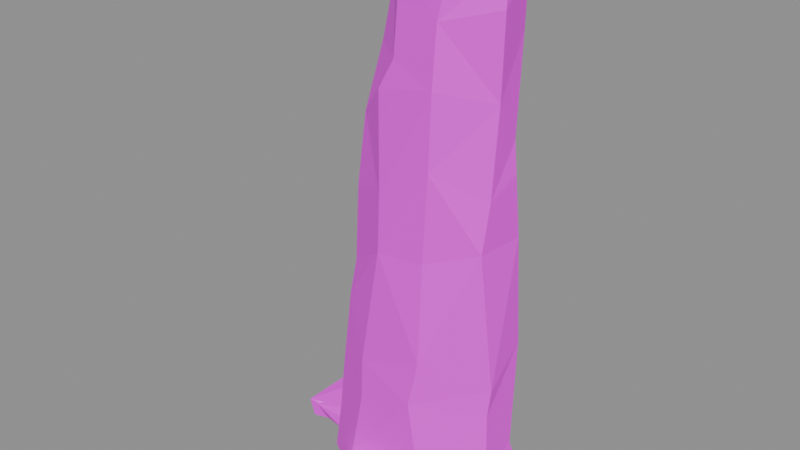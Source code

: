 # Source: building.standing_stone.blend  (saved by Blender 5.2.45; exported with 4.5.12 LTS)
import bpy
from mathutils import Matrix  # noqa: F401  (used for matrix-valued properties, if any)

bpy.ops.wm.read_factory_settings(use_empty=True)
scene = bpy.context.scene
scene.name = 'Scene'

# ---- images (referenced by path relative to the original .blend; pixels are not part of the script)
import os
ASSET_DIR = os.environ.get("B2B_ASSET_DIR", "")  # directory of the original .blend (textures are referenced by path, not embedded)
HERE = os.path.dirname(os.path.abspath(__file__))  # packed textures are extracted next to this script under _unpacked/

def load_image(name, relpath, width, height, colorspace="sRGB"):
    """Load a texture the original file referenced (path relative to the .blend, or extracted next to this script)."""
    p = next((c for c in (os.path.join(HERE, relpath), os.path.join(ASSET_DIR, relpath)) if relpath and os.path.exists(c)), "")
    if p:
        img = bpy.data.images.load(p, check_existing=True)
        img.name = name
    else:  # same state as the original file: an image datablock whose file is absent (Cycles renders it pink)
        img = bpy.data.images.new(name, width, height)
        img.source = "FILE"
        img.filepath = "//" + (relpath or name)
    img.colorspace_settings.name = colorspace
    return img
img_palette_png = load_image('palette.png', 'palette.png', 1024, 1024, 'sRGB')

# ---- materials (node trees are filled in below, after node groups)
mat_palette = bpy.data.materials.new('palette')

# ---- material node trees
mat_palette.use_nodes = True; mat_palette.node_tree.nodes.clear()
_N = mat_palette.node_tree.nodes; _L = mat_palette.node_tree.links
n0 = _N.new('ShaderNodeBsdfPrincipled'); n0.name = 'Principled BSDF'; n0.location = (-200, 100)
n0.inputs[10].default_value = 0.005
n1 = _N.new('ShaderNodeOutputMaterial'); n1.name = 'Material Output'; n1.location = (200, 100)
n2 = _N.new('ShaderNodeTexImage'); n2.name = 'Image Texture'; n2.location = (0, 0)
n2.image = img_palette_png
n2.interpolation = 'Closest'
_L.new(n0.outputs[0], n1.inputs[0])
_L.new(n2.outputs[0], n0.inputs[0])
n1.is_active_output = True

# ---- meshes
me_standing_stone = bpy.data.meshes.new('standing_stone')
me_standing_stone.from_pydata([(0.5807, 0.1445, 0.0), (0.2726, 0.3394, 0.0), (-0.1277, 0.3391, 0.0), (-0.3721, 0.1354, 0.0), (-0.3261, -0.09227, 0.0), (-0.09517, -0.234, 0.0), (0.2489, -0.2263, 0.0), (0.542, -0.06556, 0.0), (0.5582, 0.177, 0.1358), (0.2941, 0.3152, 0.1573), (-0.05678, 0.3586, 0.2572), (-0.3536, 0.1544, 0.2247), (-0.3139, -0.06728, 0.2073), (-0.122, -0.2018, 0.1264), (0.2872, -0.2042, 0.09811), (0.5362, -0.05769, 0.276), (0.5292, 0.1297, 0.304), (0.2719, 0.3188, 0.363), (-0.08114, 0.3242, 0.4666), (-0.3284, 0.1902, 0.3509), (-0.2794, -0.07098, 0.4945), (-0.07538, -0.1816, 0.4415), (0.2153, -0.2059, 0.5475), (0.5162, -0.03884, 0.5294), (0.5053, 0.1915, 0.7989), (0.2245, 0.3046, 0.8595), (-0.07935, 0.3146, 0.8994), (-0.3044, 0.1663, 0.8008), (-0.2379, -0.06104, 0.8778), (-0.07913, -0.1689, 0.6349), (0.248, -0.1837, 0.7536), (0.5248, -0.02622, 0.6578), (0.4885, 0.1758, 1.307), (0.2926, 0.2962, 1.226), (-0.09627, 0.3048, 1.182), (-0.2706, 0.1525, 1.097), (-0.2216, -0.0371, 1.044), (0.005531, -0.1525, 1.205), (0.2362, -0.1431, 1.224), (0.4626, -0.0469, 1.301), (0.4858, 0.1399, 1.602), (0.2999, 0.2917, 1.473), (0.009531, 0.2963, 1.507), (-0.2353, 0.1299, 1.474), (-0.2077, -0.03085, 1.412), (0.007503, -0.143, 1.467), (0.2595, -0.1418, 1.633), (0.4711, -0.009528, 1.527), (0.4713, 0.1408, 1.747), (0.2903, 0.3, 1.947), (0.03538, 0.3046, 1.741), (-0.1925, 0.1572, 1.964), (-0.1777, -0.009734, 1.755), (-0.0154, -0.1145, 1.917), (0.268, -0.1354, 1.974), (0.4777, 0.01806, 1.928), (0.4593, 0.1841, 2.179), (0.3104, 0.282, 2.1), (0.02375, 0.2999, 2.286), (-0.1445, 0.1549, 2.141), (-0.1127, 0.02937, 2.063), (0.05287, -0.1028, 2.052), (0.2698, -0.1121, 2.24), (0.4942, 0.006607, 2.3), (0.4764, 0.1676, 2.424), (0.3155, 0.2871, 2.42), (0.05165, 0.2731, 2.366), (-0.06881, 0.1851, 2.311), (-0.05177, 0.03226, 2.343), (0.05539, -0.06624, 2.427), (0.3094, -0.08936, 2.473), (0.4868, 0.02514, 2.469), (0.1501, 0.1185, 2.544), (-0.1479, 0.4196, 0.0), (-0.2303, 0.2609, 0.0), (0.1202, -0.4196, 0.07903), (-0.1414, 0.2627, 0.03416), (-0.4168, 0.3624, 0.01405), (-0.3137, 0.2995, 0.03037), (-0.2805, 0.408, 0.02319), (-0.1998, 0.2864, 0.03959), (-0.3373, 0.1809, 0.0), (-0.3854, 0.18, 0.0), (0.1982, -0.2944, 0.06652), (0.1985, -0.166, 0.0), (-0.5133, 0.03353, 0.0), (-0.1395, -0.1744, 0.0), (0.01163, -0.412, 0.0), (-0.243, -0.3854, 0.07238), (-0.1422, -0.1591, 0.08279), (0.1219, -0.4094, 0.006974), (-0.5799, -0.008606, 0.1025), (-0.1922, 0.04134, 0.03001), (-0.3773, 0.3046, 0.0), (-0.385, 0.2922, 0.09751), (-0.532, -0.007618, 0.0933), (-0.19, 0.2016, 0.06479), (-0.2749, 0.1153, 0.007383), (-0.3837, 0.0116, 0.0), (-0.5554, 0.1796, 0.02669), (-0.5807, 0.251, 0.1013), (-0.1839, 0.1945, 0.04626), (-0.4753, 0.214, 0.008393), (-0.3204, 0.09316, 0.0), (-0.5701, 0.00916, 0.0), (-0.5201, 0.1594, 0.1032), (-0.4329, 0.05167, 0.0), (-0.2037, 0.2197, 0.0)], [], [(0, 1, 9, 8), (1, 10, 9), (2, 11, 10), (3, 4, 12, 11), (4, 5, 13, 12), (6, 13, 5), (6, 7, 15, 14), (7, 0, 8, 15), (8, 9, 17, 16), (10, 17, 9), (10, 19, 18), (11, 12, 20, 19), (12, 13, 21, 20), (13, 14, 22, 21), (14, 15, 23, 22), (15, 8, 16, 23), (16, 17, 25, 24), (17, 18, 26, 25), (18, 19, 27, 26), (20, 27, 19), (20, 29, 28), (22, 29, 21), (22, 31, 30), (23, 24, 31), (24, 25, 33, 32), (25, 26, 34, 33), (26, 35, 34), (27, 28, 36, 35), (28, 29, 37, 36), (30, 37, 29), (30, 31, 39, 38), (31, 24, 32, 39), (32, 33, 41, 40), (33, 34, 42, 41), (34, 43, 42), (35, 36, 44, 43), (37, 44, 36), (37, 38, 46, 45), (39, 46, 38), (32, 47, 39), (40, 41, 49, 48), (41, 50, 49), (43, 50, 42), (43, 44, 52, 51), (45, 52, 44), (45, 46, 54, 53), (46, 55, 54), (47, 48, 55), (48, 49, 57, 56), (49, 58, 57), (50, 59, 58), (51, 60, 59), (52, 53, 61, 60), (54, 61, 53), (55, 62, 54), (55, 48, 56, 63), (56, 57, 65, 64), (57, 58, 66, 65), (58, 59, 67, 66), (59, 60, 68, 67), (61, 68, 60), (62, 69, 61), (62, 63, 71, 70), (63, 64, 71), (64, 65, 72), (65, 66, 72), (66, 67, 72), (67, 68, 72), (68, 69, 72), (69, 70, 72), (70, 71, 72), (71, 64, 72), (1, 2, 10), (2, 3, 11), (6, 14, 13), (10, 18, 17), (10, 11, 19), (20, 28, 27), (20, 21, 29), (22, 30, 29), (22, 23, 31), (23, 16, 24), (26, 27, 35), (30, 38, 37), (34, 35, 43), (37, 45, 44), (39, 47, 46), (32, 40, 47), (41, 42, 50), (43, 51, 50), (45, 53, 52), (46, 47, 55), (47, 40, 48), (49, 50, 58), (50, 51, 59), (51, 52, 60), (54, 62, 61), (55, 63, 62), (61, 69, 68), (62, 70, 69), (63, 56, 64), (76, 74, 73), (74, 81, 82), (74, 82, 73), (82, 77, 73), (77, 79, 73), (79, 80, 73), (80, 76, 73), (80, 82, 76), (82, 81, 76), (81, 74, 76), (80, 78, 82), (78, 77, 82), (78, 79, 77), (78, 80, 79), (86, 88, 89), (88, 75, 89), (75, 83, 89), (83, 84, 89), (84, 86, 89), (84, 87, 86), (87, 88, 86), (87, 75, 88), (87, 90, 75), (90, 83, 75), (90, 84, 83), (90, 87, 84), (94, 96, 93), (96, 92, 93), (92, 98, 93), (98, 85, 93), (85, 99, 93), (99, 94, 93), (99, 95, 94), (95, 96, 94), (95, 92, 96), (95, 98, 92), (95, 85, 98), (95, 99, 85), (91, 105, 100), (105, 101, 100), (101, 107, 100), (107, 102, 100), (102, 104, 100), (104, 91, 100), (103, 97, 91), (97, 101, 91), (101, 105, 91), (104, 106, 91), (106, 103, 91), (97, 107, 101), (97, 103, 107), (103, 106, 104), (103, 104, 107), (104, 102, 107)])
_uv = me_standing_stone.uv_layers.new(name='UVMap')
_uv.uv.foreach_set('vector', [0.3125, 0.5, 0.3125, 0.5, 0.3125, 0.5, 0.3125, 0.5, 0.3125, 0.5, 0.3125, 0.5, 0.3125, 0.5, 0.3125, 0.5, 0.3125, 0.5, 0.3125, 0.5, 0.5625, 0.8333, 0.5625, 0.8333, 0.5625, 0.8333, 0.5625, 0.8333, 0.3125, 0.5, 0.3125, 0.5, 0.3125, 0.5, 0.3125, 0.5, 0.3125, 0.5, 0.3125, 0.5, 0.3125, 0.5, 0.3125, 0.5, 0.3125, 0.5, 0.3125, 0.5, 0.3125, 0.5, 0.5625, 0.8333, 0.5625, 0.8333, 0.5625, 0.8333, 0.5625, 0.8333, 0.3125, 0.5, 0.3125, 0.5, 0.3125, 0.5, 0.3125, 0.5, 0.3125, 0.5, 0.3125, 0.5, 0.3125, 0.5, 0.3125, 0.5, 0.3125, 0.5, 0.3125, 0.5, 0.5625, 0.8333, 0.5625, 0.8333, 0.5625, 0.8333, 0.5625, 0.8333, 0.5625, 0.8333, 0.5625, 0.8333, 0.5625, 0.8333, 0.5625, 0.8333, 0.3125, 0.5, 0.3125, 0.5, 0.3125, 0.5, 0.3125, 0.5, 0.5625, 0.8333, 0.5625, 0.8333, 0.5625, 0.8333, 0.5625, 0.8333, 0.5625, 0.8333, 0.5625, 0.8333, 0.5625, 0.8333, 0.5625, 0.8333, 0.3125, 0.8333, 0.3125, 0.8333, 0.3125, 0.8333, 0.3125, 0.8333, 0.3125, 0.8333, 0.3125, 0.8333, 0.3125, 0.8333, 0.3125, 0.8333, 0.3125, 0.8333, 0.3125, 0.8333, 0.3125, 0.8333, 0.3125, 0.8333, 0.3125, 0.8333, 0.3125, 0.8333, 0.3125, 0.8333, 0.3125, 0.8333, 0.3125, 0.8333, 0.3125, 0.8333, 0.3125, 0.8333, 0.3125, 0.8333, 0.3125, 0.8333, 0.3125, 0.8333, 0.3125, 0.8333, 0.3125, 0.8333, 0.3125, 0.8333, 0.3125, 0.8333, 0.3125, 0.8333, 0.3125, 0.8333, 0.3125, 0.8333, 0.3125, 0.8333, 0.3125, 0.8333, 0.3125, 0.8333, 0.3125, 0.8333, 0.3125, 0.8333, 0.3125, 0.8333, 0.3125, 0.8333, 0.3125, 0.8333, 0.3125, 0.8333, 0.3125, 0.8333, 0.3125, 0.8333, 0.3125, 0.8333, 0.3125, 0.8333, 0.3125, 0.8333, 0.3125, 0.8333, 0.3125, 0.8333, 0.3125, 0.8333, 0.3125, 0.8333, 0.3125, 0.8333, 0.3125, 0.8333, 0.3125, 0.8333, 0.3125, 0.8333, 0.3125, 0.8333, 0.3125, 0.8333, 0.3125, 0.8333, 0.3125, 0.8333, 0.3125, 0.8333, 0.3125, 0.8333, 0.3125, 0.8333, 0.3125, 0.8333, 0.3125, 0.8333, 0.3125, 0.8333, 0.3125, 0.8333, 0.3125, 0.8333, 0.3125, 0.8333, 0.3125, 0.8333, 0.3125, 0.8333, 0.3125, 0.8333, 0.3125, 0.8333, 0.3125, 0.8333, 0.3125, 0.8333, 0.3125, 0.8333, 0.3125, 0.8333, 0.3125, 0.8333, 0.3125, 0.8333, 0.3125, 0.8333, 0.3125, 0.8333, 0.3125, 0.8333, 0.3125, 0.8333, 0.3125, 0.8333, 0.3125, 0.8333, 0.3125, 0.8333, 0.3125, 0.8333, 0.3125, 0.8333, 0.3125, 0.8333, 0.3125, 0.8333, 0.3125, 0.8333, 0.3125, 0.8333, 0.3125, 0.8333, 0.3125, 0.8333, 0.3125, 0.8333, 0.3125, 0.8333, 0.3125, 0.8333, 0.3125, 0.8333, 0.3125, 0.8333, 0.3125, 0.8333, 0.3125, 0.8333, 0.3125, 0.8333, 0.3125, 0.8333, 0.3125, 0.8333, 0.3125, 0.8333, 0.3125, 0.8333, 0.3125, 0.8333, 0.3125, 0.8333, 0.3125, 0.8333, 0.3125, 0.8333, 0.3125, 0.8333, 0.3125, 0.8333, 0.3125, 0.8333, 0.3125, 0.8333, 0.3125, 0.8333, 0.3125, 0.8333, 0.3125, 0.8333, 0.3125, 0.8333, 0.3125, 0.8333, 0.3125, 0.8333, 0.3125, 0.8333, 0.3125, 0.8333, 0.3125, 0.8333, 0.3125, 0.8333, 0.3125, 0.8333, 0.3125, 0.8333, 0.3125, 0.8333, 0.3125, 0.8333, 0.3125, 0.8333, 0.3125, 0.8333, 0.3125, 0.8333, 0.3125, 0.8333, 0.3125, 0.8333, 0.3125, 0.8333, 0.3125, 0.8333, 0.3125, 0.8333, 0.3125, 0.8333, 0.3125, 0.8333, 0.3125, 0.8333, 0.3125, 0.8333, 0.3125, 0.8333, 0.3125, 0.8333, 0.3125, 0.8333, 0.3125, 0.8333, 0.3125, 0.8333, 0.3125, 0.8333, 0.3125, 0.8333, 0.3125, 0.8333, 0.3125, 0.8333, 0.3125, 0.8333, 0.3125, 0.8333, 0.3125, 0.8333, 0.3125, 0.8333, 0.3125, 0.8333, 0.3125, 0.8333, 0.3125, 0.8333, 0.3125, 0.8333, 0.3125, 0.8333, 0.3125, 0.8333, 0.3125, 0.8333, 0.3125, 0.8333, 0.3125, 0.8333, 0.3125, 0.8333, 0.3125, 0.8333, 0.3125, 0.8333, 0.3125, 0.8333, 0.3125, 0.8333, 0.3125, 0.8333, 0.3125, 0.8333, 0.3125, 0.8333, 0.3125, 0.8333, 0.3125, 0.8333, 0.3125, 0.8333, 0.0625, 0.3889, 0.0625, 0.3889, 0.0625, 0.3889, 0.0625, 0.3889, 0.0625, 0.3889, 0.0625, 0.3889, 0.0625, 0.3889, 0.0625, 0.3889, 0.0625, 0.3889, 0.0625, 0.3889, 0.0625, 0.3889, 0.0625, 0.3889, 0.0625, 0.3889, 0.0625, 0.3889, 0.0625, 0.3889, 0.0625, 0.3889, 0.0625, 0.3889, 0.0625, 0.3889, 0.0625, 0.3889, 0.0625, 0.3889, 0.0625, 0.3889, 0.0625, 0.3889, 0.0625, 0.3889, 0.0625, 0.3889, 0.3125, 0.5, 0.3125, 0.5, 0.3125, 0.5, 0.3125, 0.5, 0.3125, 0.5, 0.3125, 0.5, 0.3125, 0.5, 0.3125, 0.5, 0.3125, 0.5, 0.3125, 0.5, 0.3125, 0.5, 0.3125, 0.5, 0.3125, 0.5, 0.3125, 0.5, 0.3125, 0.5, 0.3125, 0.8333, 0.3125, 0.8333, 0.3125, 0.8333, 0.3125, 0.8333, 0.3125, 0.8333, 0.3125, 0.8333, 0.3125, 0.8333, 0.3125, 0.8333, 0.3125, 0.8333, 0.3125, 0.8333, 0.3125, 0.8333, 0.3125, 0.8333, 0.3125, 0.8333, 0.3125, 0.8333, 0.3125, 0.8333, 0.3125, 0.8333, 0.3125, 0.8333, 0.3125, 0.8333, 0.3125, 0.8333, 0.3125, 0.8333, 0.3125, 0.8333, 0.3125, 0.8333, 0.3125, 0.8333, 0.3125, 0.8333, 0.3125, 0.8333, 0.3125, 0.8333, 0.3125, 0.8333, 0.3125, 0.8333, 0.3125, 0.8333, 0.3125, 0.8333, 0.3125, 0.8333, 0.3125, 0.8333, 0.3125, 0.8333, 0.3125, 0.8333, 0.3125, 0.8333, 0.3125, 0.8333, 0.3125, 0.8333, 0.3125, 0.8333, 0.3125, 0.8333, 0.3125, 0.8333, 0.3125, 0.8333, 0.3125, 0.8333, 0.3125, 0.8333, 0.3125, 0.8333, 0.3125, 0.8333, 0.3125, 0.8333, 0.3125, 0.8333, 0.3125, 0.8333, 0.3125, 0.8333, 0.3125, 0.8333, 0.3125, 0.8333, 0.3125, 0.8333, 0.3125, 0.8333, 0.3125, 0.8333, 0.3125, 0.8333, 0.3125, 0.8333, 0.3125, 0.8333, 0.3125, 0.8333, 0.3125, 0.8333, 0.3125, 0.8333, 0.3125, 0.8333, 0.3125, 0.8333, 0.3125, 0.8333, 0.3125, 0.8333, 0.3125, 0.8333, 0.3125, 0.8333, 0.3125, 0.8333, 0.3125, 0.8333, 0.3125, 0.8333, 0.3125, 0.8333, 0.3125, 0.8333, 0.3125, 0.8333, 0.6875, 0.8333, 0.6875, 0.8333, 0.6875, 0.8333, 0.6875, 0.8333, 0.6875, 0.8333, 0.6875, 0.8333, 0.6875, 0.8333, 0.6875, 0.8333, 0.6875, 0.8333, 0.6875, 0.8333, 0.6875, 0.8333, 0.6875, 0.8333, 0.6875, 0.8333, 0.6875, 0.8333, 0.6875, 0.8333, 0.6875, 0.8333, 0.6875, 0.8333, 0.6875, 0.8333, 0.6875, 0.8333, 0.6875, 0.8333, 0.6875, 0.8333, 0.6875, 0.8333, 0.6875, 0.8333, 0.6875, 0.8333, 0.6875, 0.8333, 0.6875, 0.8333, 0.6875, 0.8333, 0.6875, 0.8333, 0.6875, 0.8333, 0.6875, 0.8333, 0.6875, 0.8333, 0.6875, 0.8333, 0.6875, 0.8333, 0.6875, 0.8333, 0.6875, 0.8333, 0.6875, 0.8333, 0.6875, 0.8333, 0.6875, 0.8333, 0.6875, 0.8333, 0.6875, 0.8333, 0.6875, 0.8333, 0.6875, 0.8333, 0.5625, 0.8333, 0.5625, 0.8333, 0.5625, 0.8333, 0.5625, 0.8333, 0.5625, 0.8333, 0.5625, 0.8333, 0.5625, 0.8333, 0.5625, 0.8333, 0.5625, 0.8333, 0.5625, 0.8333, 0.5625, 0.8333, 0.5625, 0.8333, 0.5625, 0.8333, 0.5625, 0.8333, 0.5625, 0.8333, 0.5625, 0.8333, 0.5625, 0.8333, 0.5625, 0.8333, 0.5625, 0.8333, 0.5625, 0.8333, 0.5625, 0.8333, 0.5625, 0.8333, 0.5625, 0.8333, 0.5625, 0.8333, 0.5625, 0.8333, 0.5625, 0.8333, 0.5625, 0.8333, 0.5625, 0.8333, 0.5625, 0.8333, 0.5625, 0.8333, 0.5625, 0.8333, 0.5625, 0.8333, 0.5625, 0.8333, 0.5625, 0.8333, 0.5625, 0.8333, 0.5625, 0.8333, 0.6875, 0.8333, 0.6875, 0.8333, 0.6875, 0.8333, 0.6875, 0.8333, 0.6875, 0.8333, 0.6875, 0.8333, 0.6875, 0.8333, 0.6875, 0.8333, 0.6875, 0.8333, 0.6875, 0.8333, 0.6875, 0.8333, 0.6875, 0.8333, 0.6875, 0.8333, 0.6875, 0.8333, 0.6875, 0.8333, 0.6875, 0.8333, 0.6875, 0.8333, 0.6875, 0.8333, 0.6875, 0.8333, 0.6875, 0.8333, 0.6875, 0.8333, 0.6875, 0.8333, 0.6875, 0.8333, 0.6875, 0.8333, 0.6875, 0.8333, 0.6875, 0.8333, 0.6875, 0.8333, 0.6875, 0.8333, 0.6875, 0.8333, 0.6875, 0.8333, 0.6875, 0.8333, 0.6875, 0.8333, 0.6875, 0.8333, 0.6875, 0.8333, 0.6875, 0.8333, 0.6875, 0.8333, 0.6875, 0.8333, 0.6875, 0.8333, 0.6875, 0.8333, 0.6875, 0.8333, 0.6875, 0.8333, 0.6875, 0.8333, 0.6875, 0.8333, 0.6875, 0.8333, 0.6875, 0.8333, 0.6875, 0.8333, 0.6875, 0.8333, 0.6875, 0.8333, 0.6875, 0.8333, 0.6875, 0.8333, 0.6875, 0.8333, 0.6875, 0.8333, 0.6875, 0.8333, 0.6875, 0.8333, 0.6875, 0.8333, 0.6875, 0.8333, 0.6875, 0.8333, 0.6875, 0.8333, 0.6875, 0.8333, 0.6875, 0.8333, 0.6875, 0.8333, 0.6875, 0.8333, 0.6875, 0.8333, 0.6875, 0.8333, 0.6875, 0.8333, 0.6875, 0.8333, 0.6875, 0.8333, 0.6875, 0.8333, 0.6875, 0.8333, 0.6875, 0.8333, 0.6875, 0.8333, 0.6875, 0.8333, 0.6875, 0.8333, 0.6875, 0.8333, 0.6875, 0.8333, 0.6875, 0.8333, 0.6875, 0.8333, 0.6875, 0.8333, 0.6875, 0.8333, 0.6875, 0.8333, 0.6875, 0.8333, 0.6875, 0.8333, 0.6875, 0.8333, 0.6875, 0.8333])
me_standing_stone.materials.append(mat_palette)
me_standing_stone.update()

# ---- objects
ob_standing_stone = bpy.data.objects.new('standing_stone', me_standing_stone)

# ---- transforms, parenting, visibility, modifiers, constraints
ob_standing_stone.location = (0.0, 0.0, 0.0)

# ---- collection membership
scene.collection.objects.link(ob_standing_stone)

# ---- scene / render settings (as saved in the file)
scene.frame_start = 1; scene.frame_end = 250; scene.frame_set(1)
scene.render.engine = 'BLENDER_EEVEE_NEXT'
scene.render.bake_bias = 0.0
scene.render.bake_samples = 0
scene.render.compositor_device = 'GPU'
scene.eevee.use_volume_custom_range = False
scene.eevee.fast_gi_thickness_near = 0.1
scene.eevee.fast_gi_thickness_far = 0.0
scene.eevee.ray_tracing_options.screen_trace_thickness = 0.1
bpy.context.view_layer.update()

# ---- added for rendering (the .blend has no active camera and no usable light): camera, sun + grey world if the file has none
cam_auto = bpy.data.cameras.new('AutoCamera')
cam_auto.lens = 50.0
cam_auto.sensor_width = 36.0
cam_auto.clip_end = 1000.0
ob_auto_camera = bpy.data.objects.new('AutoCamera', cam_auto)
scene.collection.objects.link(ob_auto_camera)
ob_auto_camera.location = (2.70162, -3.24194, 3.43343)
ob_auto_camera.rotation_euler = (1.09748, -7.21219e-08, 0.694738)
scene.camera = ob_auto_camera
light_auto_sun = bpy.data.lights.new('AutoSun', 'SUN')
light_auto_sun.energy = 3.0
light_auto_sun.angle = 0.0523599
ob_auto_sun = bpy.data.objects.new('AutoSun', light_auto_sun)
scene.collection.objects.link(ob_auto_sun)
ob_auto_sun.rotation_euler = (0.872665, 0.174533, 0.523599)
if scene.world is None:
    world_auto = bpy.data.worlds.new('AutoWorld')
    world_auto.color = (0.3, 0.3, 0.3)
    scene.world = world_auto
bpy.context.view_layer.update()
